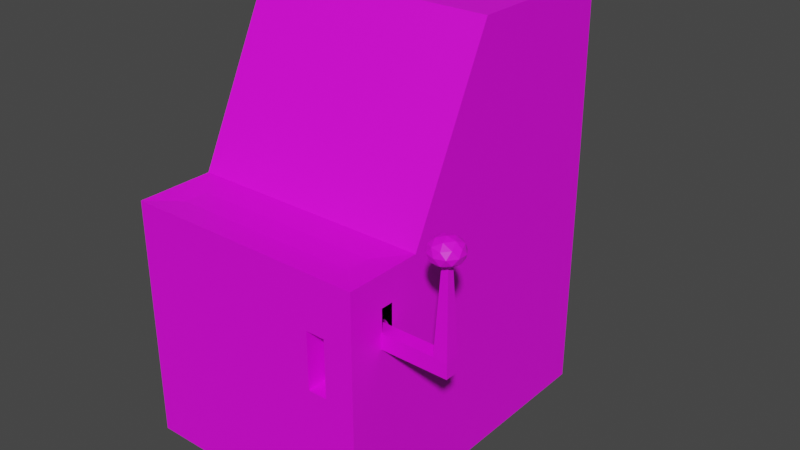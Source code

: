 # Source: ArcadeMachine.blend  (saved by Blender 3.5.10; exported with 4.5.12 LTS)
import bpy
from mathutils import Matrix  # noqa: F401  (used for matrix-valued properties, if any)

bpy.ops.wm.read_factory_settings(use_empty=True)
scene = bpy.context.scene
scene.name = 'Scene'

# ---- collections
col_collection = bpy.data.collections.new('Collection'); scene.collection.children.link(col_collection)

# ---- images (referenced by path relative to the original .blend; pixels are not part of the script)
import os
ASSET_DIR = os.environ.get("B2B_ASSET_DIR", "")  # directory of the original .blend (textures are referenced by path, not embedded)
HERE = os.path.dirname(os.path.abspath(__file__))  # packed textures are extracted next to this script under _unpacked/

def load_image(name, relpath, width, height, colorspace="sRGB"):
    """Load a texture the original file referenced (path relative to the .blend, or extracted next to this script)."""
    p = next((c for c in (os.path.join(HERE, relpath), os.path.join(ASSET_DIR, relpath)) if relpath and os.path.exists(c)), "")
    if p:
        img = bpy.data.images.load(p, check_existing=True)
        img.name = name
    else:  # same state as the original file: an image datablock whose file is absent (Cycles renders it pink)
        img = bpy.data.images.new(name, width, height)
        img.source = "FILE"
        img.filepath = "//" + (relpath or name)
    img.colorspace_settings.name = colorspace
    return img
img_dungeons_2_texture_01_a_png = load_image('Dungeons_2_Texture_01_A.png', 'Dungeons_2_Texture_01_A.png', 1024, 1024, 'sRGB')

# ---- materials (node trees are filled in below, after node groups)
mat_material = bpy.data.materials.new('Material')
mat_material.alpha_threshold = 0.0
mat_material.use_transparent_shadow = False
mat_material.roughness = 0.5
mat_material.line_color = (0.0, 0.0, 0.0, 1.0)

# ---- material node trees
mat_material.use_nodes = True; mat_material.node_tree.nodes.clear()
_N = mat_material.node_tree.nodes; _L = mat_material.node_tree.links
n0 = _N.new('ShaderNodeOutputMaterial'); n0.name = 'Material Output'; n0.location = (300, 300)
n1 = _N.new('ShaderNodeBsdfPrincipled'); n1.name = 'Principled BSDF'; n1.location = (10, 300)
n1.distribution = 'GGX'
n1.subsurface_method = 'RANDOM_WALK_SKIN'
n1.inputs[3].default_value = 1.45
n1.inputs[27].default_value = (0.0, 0.0, 0.0, 1.0)
n1.inputs[28].default_value = 1.0
n2 = _N.new('ShaderNodeTexImage'); n2.name = 'Image Texture'; n2.location = (-332, 180)
n2.image = img_dungeons_2_texture_01_a_png
_L.new(n1.outputs[0], n0.inputs[0])
_L.new(n2.outputs[0], n1.inputs[0])
n0.is_active_output = True

# ---- world
world_world = bpy.data.worlds.new('World'); scene.world = world_world
world_world.use_nodes = True; world_world.node_tree.nodes.clear()
_N = world_world.node_tree.nodes; _L = world_world.node_tree.links
n0 = _N.new('ShaderNodeOutputWorld'); n0.name = 'World Output'; n0.location = (300, 300)
n1 = _N.new('ShaderNodeBackground'); n1.name = 'Background'; n1.location = (10, 300)
n1.inputs[0].default_value = (0.05088, 0.05088, 0.05088, 1.0)
_L.new(n1.outputs[0], n0.inputs[0])
n0.is_active_output = True
world_world.color = (0.05088, 0.05088, 0.05088)
world_world.use_sun_shadow = False
world_world.sun_shadow_jitter_overblur = 0.0

# ---- meshes
me_cube = bpy.data.meshes.new('Cube')
me_cube.from_pydata([(1.135, 1.135, 1.135), (1.135, 1.135, -1.135), (0.8849, -1.384, 1.112), (1.135, -1.135, -1.135), (-1.135, 1.135, 1.135), (-1.135, 1.135, -1.135), (-0.8849, -1.384, 1.112), (-1.135, -1.135, -1.135), (1.135, -0.3318, 2.751), (-1.135, -0.3318, 2.751), (1.135, 1.119, 2.754), (-1.135, 1.119, 2.754), (0.6889, -1.853, 0.1099), (-0.8849, -1.603, 1.112), (0.8849, -1.603, 1.112), (0.864, -1.853, 0.1099), (-0.9576, -1.056, 1.293), (0.9576, -1.056, 1.293), (0.9576, -0.4105, 2.592), (-0.9576, -0.4105, 2.592), (1.135, -1.135, 1.135), (-1.135, -1.135, 1.135), (0.864, -1.853, 0.6391), (0.6889, -1.853, 0.6391), (1.135, -1.405, 0.6173), (1.135, -1.405, 0.8486), (1.135, -1.519, 0.8486), (1.135, -1.519, 0.6173), (-1.135, -1.853, -1.135), (-1.135, -1.853, 1.135), (1.135, -1.853, 1.135), (1.135, -1.853, -1.135), (0.6889, -1.612, 0.1099), (0.6889, -1.612, 0.6391), (0.864, -1.612, 0.6391), (0.864, -1.612, 0.1099)], [], [(0, 4, 11, 10), (21, 7, 28, 29), (7, 21, 4, 5), (5, 1, 3, 7), (1, 0, 20, 3), (5, 4, 0, 1), (10, 11, 9, 8), (16, 17, 18, 19), (4, 21, 9, 11), (20, 0, 10, 8), (23, 12, 32, 33), (7, 3, 31, 28), (2, 6, 13, 14), (21, 20, 17, 16), (20, 8, 18, 17), (8, 9, 19, 18), (9, 21, 16, 19), (6, 2, 20, 21), (14, 13, 29, 30), (13, 6, 21, 29), (2, 14, 30, 20), (3, 20, 25, 24), (20, 30, 26, 25), (30, 31, 27, 26), (31, 3, 24, 27), (12, 23, 29, 28), (22, 15, 31, 30), (23, 22, 30, 29), (15, 12, 28, 31), (35, 34, 33, 32), (12, 15, 35, 32), (15, 22, 34, 35), (22, 23, 33, 34)])
_uv = me_cube.uv_layers.new(name='UVMap')
_uv.uv.foreach_set('vector', [0.3829, 0.1493, 0.3829, 0.1473, 0.3829, 0.1473, 0.3829, 0.1493, 0.3829, 0.1453, 0.3809, 0.1453, 0.3809, 0.1453, 0.3829, 0.1453, 0.3809, 0.1453, 0.3829, 0.1453, 0.3829, 0.1473, 0.3809, 0.1473, 0.3789, 0.1493, 0.3809, 0.1493, 0.3809, 0.1514, 0.3789, 0.1514, 0.3809, 0.1493, 0.3829, 0.1493, 0.3829, 0.1514, 0.3809, 0.1514, 0.3809, 0.1473, 0.3829, 0.1473, 0.3829, 0.1493, 0.3809, 0.1493, 0.3829, 0.1493, 0.3849, 0.1493, 0.3849, 0.1514, 0.3829, 0.1514, 0.0186, 0.00595, 0.0186, 0.004246, 0.0186, 0.004246, 0.0186, 0.00595, 0.3829, 0.1473, 0.3829, 0.1453, 0.3829, 0.1453, 0.3829, 0.1473, 0.3829, 0.1514, 0.3829, 0.1493, 0.3829, 0.1493, 0.3829, 0.1514, 0.01333, 0.0128, 0.01193, 0.0128, 0.01193, 0.0128, 0.01333, 0.0128, 0.3789, 0.1514, 0.3809, 0.1514, 0.3809, 0.1514, 0.3789, 0.1514, 0.4095, 0.03111, 0.4095, 0.03268, 0.4095, 0.03268, 0.4095, 0.03111, 0.3829, 0.1534, 0.3829, 0.1514, 0.3829, 0.1515, 0.3829, 0.1532, 0.3829, 0.1514, 0.3829, 0.1514, 0.3829, 0.1515, 0.3829, 0.1515, 0.3829, 0.1514, 0.3829, 0.1534, 0.3829, 0.1532, 0.3829, 0.1515, 0.3829, 0.1534, 0.3829, 0.1534, 0.3829, 0.1532, 0.3829, 0.1532, 0.3829, 0.1532, 0.3829, 0.1516, 0.3829, 0.1514, 0.3829, 0.1534, 0.3829, 0.1516, 0.3829, 0.1532, 0.3829, 0.1534, 0.3829, 0.1514, 0.3829, 0.1532, 0.3829, 0.1532, 0.3829, 0.1534, 0.3829, 0.1534, 0.3829, 0.1516, 0.3829, 0.1516, 0.3829, 0.1514, 0.3829, 0.1514, 0.3809, 0.1514, 0.3829, 0.1514, 0.3827, 0.1514, 0.3811, 0.1514, 0.3829, 0.1514, 0.3829, 0.1514, 0.3827, 0.1514, 0.3827, 0.1514, 0.3829, 0.1514, 0.3809, 0.1514, 0.3811, 0.1514, 0.3827, 0.1514, 0.3809, 0.1514, 0.3809, 0.1514, 0.3811, 0.1514, 0.3811, 0.1514, 0.3812, 0.1531, 0.3826, 0.1531, 0.3829, 0.1534, 0.3809, 0.1534, 0.3826, 0.1517, 0.3812, 0.1517, 0.3809, 0.1514, 0.3829, 0.1514, 0.3826, 0.1531, 0.3826, 0.1517, 0.3829, 0.1514, 0.3829, 0.1534, 0.3812, 0.1517, 0.3812, 0.1531, 0.3809, 0.1534, 0.3809, 0.1514, 0.01193, 0.01141, 0.01333, 0.01141, 0.01333, 0.0128, 0.01193, 0.0128, 0.01193, 0.0128, 0.01193, 0.01141, 0.01193, 0.01141, 0.01193, 0.0128, 0.01193, 0.01141, 0.01333, 0.01141, 0.01333, 0.01141, 0.01193, 0.01141, 0.01333, 0.01141, 0.01333, 0.0128, 0.01333, 0.0128, 0.01333, 0.01141])
me_cube.materials.append(mat_material)
me_cube.use_mirror_vertex_groups = False
me_cube.update()
me_cube_002 = bpy.data.meshes.new('Cube.002')
me_cube_002.from_pydata([(1.0, 1.0, 1.0), (1.0, 1.0, -1.0), (1.0, -1.0, 1.0), (1.0, -1.0, -1.0), (-1.0, 1.0, 1.0), (-1.0, 1.0, -1.0), (-1.0, -1.0, 1.0), (-1.0, -1.0, -1.0), (2.226, 1.0, 1.0), (2.226, 1.0, -1.0), (2.226, -1.0, 1.0), (2.226, -1.0, -1.0), (2.732, 1.0, 1.0), (2.732, 1.0, -1.0), (2.732, -1.0, 1.0), (2.732, -1.0, -1.0), (2.389, 0.3551, 13.28), (2.389, -0.3551, 13.28), (2.569, 0.3551, 13.28), (2.569, -0.3551, 13.28), (2.452, -0.06564, 11.45), (2.879, -1.298, 12.34), (2.289, -2.06, 12.34), (1.925, -0.06564, 12.34), (2.289, 1.928, 12.34), (2.879, 1.167, 12.34), (2.615, -2.06, 13.79), (2.026, -1.298, 13.79), (2.026, 1.167, 13.79), (2.615, 1.928, 13.79), (2.98, -0.06564, 13.79), (2.452, -0.06564, 14.69), (2.357, -1.238, 11.69), (2.703, -0.79, 11.69), (2.607, -1.962, 12.21), (2.954, -0.06564, 12.21), (2.703, 0.6587, 11.69), (2.142, -0.06564, 11.69), (2.047, -1.238, 12.21), (2.357, 1.106, 11.69), (2.047, 1.106, 12.21), (2.607, 1.831, 12.21), (3.013, -0.79, 13.07), (3.013, 0.6587, 13.07), (2.452, -2.41, 13.07), (2.799, -1.962, 13.07), (1.892, -0.79, 13.07), (2.106, -1.962, 13.07), (2.106, 1.831, 13.07), (1.892, 0.6587, 13.07), (2.799, 1.831, 13.07), (2.452, 2.278, 13.07), (2.858, -1.238, 13.92), (2.297, -1.962, 13.92), (1.951, -0.06564, 13.92), (2.297, 1.831, 13.92), (2.858, 1.106, 13.92), (2.548, -1.238, 14.45), (2.762, -0.06564, 14.45), (2.202, -0.79, 14.45), (2.202, 0.6587, 14.45), (2.548, 1.106, 14.45)], [], [(0, 4, 6, 2), (3, 2, 6, 7), (7, 6, 4, 5), (5, 1, 3, 7), (2, 3, 11, 10), (5, 4, 0, 1), (8, 10, 17, 16), (1, 0, 8, 9), (3, 1, 9, 11), (0, 2, 10, 8), (13, 12, 14, 15), (9, 8, 12, 13), (11, 9, 13, 15), (10, 11, 15, 14), (16, 17, 19, 18), (12, 8, 16, 18), (10, 14, 19, 17), (14, 12, 18, 19), (20, 33, 32), (21, 33, 35), (20, 32, 37), (20, 37, 39), (20, 39, 36), (21, 35, 42), (22, 34, 44), (23, 38, 46), (24, 40, 48), (25, 41, 50), (21, 42, 45), (22, 44, 47), (23, 46, 49), (24, 48, 51), (25, 50, 43), (26, 52, 57), (27, 53, 59), (28, 54, 60), (29, 55, 61), (30, 56, 58), (58, 61, 31), (58, 56, 61), (56, 29, 61), (61, 60, 31), (61, 55, 60), (55, 28, 60), (60, 59, 31), (60, 54, 59), (54, 27, 59), (59, 57, 31), (59, 53, 57), (53, 26, 57), (57, 58, 31), (57, 52, 58), (52, 30, 58), (43, 56, 30), (43, 50, 56), (50, 29, 56), (51, 55, 29), (51, 48, 55), (48, 28, 55), (49, 54, 28), (49, 46, 54), (46, 27, 54), (47, 53, 27), (47, 44, 53), (44, 26, 53), (45, 52, 26), (45, 42, 52), (42, 30, 52), (50, 51, 29), (50, 41, 51), (41, 24, 51), (48, 49, 28), (48, 40, 49), (40, 23, 49), (46, 47, 27), (46, 38, 47), (38, 22, 47), (44, 45, 26), (44, 34, 45), (34, 21, 45), (42, 43, 30), (42, 35, 43), (35, 25, 43), (36, 41, 25), (36, 39, 41), (39, 24, 41), (39, 40, 24), (39, 37, 40), (37, 23, 40), (37, 38, 23), (37, 32, 38), (32, 22, 38), (35, 36, 25), (35, 33, 36), (33, 20, 36), (32, 34, 22), (32, 33, 34), (33, 21, 34)])
_uv = me_cube_002.uv_layers.new(name='UVMap')
_uv.uv.foreach_set('vector', [0.3841, 0.1408, 0.3766, 0.1434, 0.3775, 0.1504, 0.3841, 0.1525, 0.3723, 0.1525, 0.3841, 0.1525, 0.3793, 0.1477, 0.3791, 0.1476, 0.3778, 0.1452, 0.3806, 0.1399, 0.3809, 0.1431, 0.3762, 0.1496, 0.3757, 0.1455, 0.3723, 0.1408, 0.3723, 0.1525, 0.3794, 0.1476, 0.3841, 0.1525, 0.3723, 0.1525, 0.3723, 0.1525, 0.3841, 0.1525, 0.3762, 0.1496, 0.3809, 0.1431, 0.3841, 0.1408, 0.3723, 0.1408, 0.3841, 0.1408, 0.3841, 0.1525, 0.3841, 0.1525, 0.3841, 0.1408, 0.3723, 0.1408, 0.3841, 0.1408, 0.3841, 0.1408, 0.3723, 0.1408, 0.3723, 0.1525, 0.3723, 0.1408, 0.3723, 0.1408, 0.3723, 0.1525, 0.3841, 0.1408, 0.3841, 0.1525, 0.3841, 0.1525, 0.3841, 0.1408, 0.3723, 0.1408, 0.3841, 0.1408, 0.3841, 0.1525, 0.3723, 0.1525, 0.3723, 0.1408, 0.3841, 0.1408, 0.3841, 0.1408, 0.3723, 0.1408, 0.3723, 0.1525, 0.3723, 0.1408, 0.3723, 0.1408, 0.3723, 0.1525, 0.3841, 0.1525, 0.3723, 0.1525, 0.3723, 0.1525, 0.3841, 0.1525, 0.3841, 0.1408, 0.3841, 0.1525, 0.3841, 0.1525, 0.3841, 0.1408, 0.3841, 0.1408, 0.3841, 0.1408, 0.3841, 0.1408, 0.3841, 0.1408, 0.3841, 0.1525, 0.3841, 0.1525, 0.3841, 0.1525, 0.3841, 0.1525, 0.3841, 0.1525, 0.3841, 0.1408, 0.3841, 0.1408, 0.3841, 0.1525, 0.3097, 0.3838, 0.3098, 0.384, 0.3096, 0.384, 0.3099, 0.3842, 0.3101, 0.384, 0.3102, 0.3842, 0.3116, 0.3838, 0.3117, 0.384, 0.3114, 0.384, 0.3111, 0.3838, 0.3112, 0.384, 0.311, 0.384, 0.3106, 0.3838, 0.3107, 0.384, 0.3105, 0.384, 0.3099, 0.3842, 0.3102, 0.3842, 0.3101, 0.3844, 0.3095, 0.3842, 0.3097, 0.3842, 0.3096, 0.3844, 0.3113, 0.3842, 0.3116, 0.3842, 0.3114, 0.3844, 0.3109, 0.3842, 0.3111, 0.3842, 0.311, 0.3844, 0.3104, 0.3842, 0.3106, 0.3842, 0.3105, 0.3844, 0.3099, 0.3842, 0.3101, 0.3844, 0.3098, 0.3844, 0.3095, 0.3842, 0.3096, 0.3844, 0.3094, 0.3844, 0.3113, 0.3842, 0.3114, 0.3844, 0.3112, 0.3844, 0.3109, 0.3842, 0.311, 0.3844, 0.3107, 0.3844, 0.3104, 0.3842, 0.3105, 0.3844, 0.3103, 0.3844, 0.3097, 0.3846, 0.3099, 0.3846, 0.3098, 0.3848, 0.3093, 0.3846, 0.3095, 0.3846, 0.3094, 0.3848, 0.3111, 0.3846, 0.3113, 0.3846, 0.3112, 0.3848, 0.3106, 0.3846, 0.3109, 0.3846, 0.3107, 0.3848, 0.3102, 0.3846, 0.3104, 0.3846, 0.3103, 0.3848, 0.3103, 0.3848, 0.3105, 0.3848, 0.3104, 0.385, 0.3103, 0.3848, 0.3104, 0.3846, 0.3105, 0.3848, 0.3104, 0.3846, 0.3106, 0.3846, 0.3105, 0.3848, 0.3107, 0.3848, 0.311, 0.3848, 0.3109, 0.385, 0.3107, 0.3848, 0.3109, 0.3846, 0.311, 0.3848, 0.3109, 0.3846, 0.3111, 0.3846, 0.311, 0.3848, 0.3112, 0.3848, 0.3114, 0.3848, 0.3113, 0.385, 0.3112, 0.3848, 0.3113, 0.3846, 0.3114, 0.3848, 0.3113, 0.3846, 0.3116, 0.3846, 0.3114, 0.3848, 0.3094, 0.3848, 0.3096, 0.3848, 0.3095, 0.385, 0.3094, 0.3848, 0.3095, 0.3846, 0.3096, 0.3848, 0.3095, 0.3846, 0.3097, 0.3846, 0.3096, 0.3848, 0.3098, 0.3848, 0.3101, 0.3848, 0.3099, 0.385, 0.3098, 0.3848, 0.3099, 0.3846, 0.3101, 0.3848, 0.3099, 0.3846, 0.3102, 0.3846, 0.3101, 0.3848, 0.3103, 0.3844, 0.3104, 0.3846, 0.3102, 0.3846, 0.3103, 0.3844, 0.3105, 0.3844, 0.3104, 0.3846, 0.3105, 0.3844, 0.3106, 0.3846, 0.3104, 0.3846, 0.3107, 0.3844, 0.3109, 0.3846, 0.3106, 0.3846, 0.3107, 0.3844, 0.311, 0.3844, 0.3109, 0.3846, 0.311, 0.3844, 0.3111, 0.3846, 0.3109, 0.3846, 0.3112, 0.3844, 0.3113, 0.3846, 0.3111, 0.3846, 0.3112, 0.3844, 0.3114, 0.3844, 0.3113, 0.3846, 0.3114, 0.3844, 0.3116, 0.3846, 0.3113, 0.3846, 0.3094, 0.3844, 0.3095, 0.3846, 0.3093, 0.3846, 0.3094, 0.3844, 0.3096, 0.3844, 0.3095, 0.3846, 0.3096, 0.3844, 0.3097, 0.3846, 0.3095, 0.3846, 0.3098, 0.3844, 0.3099, 0.3846, 0.3097, 0.3846, 0.3098, 0.3844, 0.3101, 0.3844, 0.3099, 0.3846, 0.3101, 0.3844, 0.3102, 0.3846, 0.3099, 0.3846, 0.3105, 0.3844, 0.3107, 0.3844, 0.3106, 0.3846, 0.3105, 0.3844, 0.3106, 0.3842, 0.3107, 0.3844, 0.3106, 0.3842, 0.3109, 0.3842, 0.3107, 0.3844, 0.311, 0.3844, 0.3112, 0.3844, 0.3111, 0.3846, 0.311, 0.3844, 0.3111, 0.3842, 0.3112, 0.3844, 0.3111, 0.3842, 0.3113, 0.3842, 0.3112, 0.3844, 0.3114, 0.3844, 0.3117, 0.3844, 0.3116, 0.3846, 0.3114, 0.3844, 0.3116, 0.3842, 0.3117, 0.3844, 0.3116, 0.3842, 0.3118, 0.3842, 0.3117, 0.3844, 0.3096, 0.3844, 0.3098, 0.3844, 0.3097, 0.3846, 0.3096, 0.3844, 0.3097, 0.3842, 0.3098, 0.3844, 0.3097, 0.3842, 0.3099, 0.3842, 0.3098, 0.3844, 0.3101, 0.3844, 0.3103, 0.3844, 0.3102, 0.3846, 0.3101, 0.3844, 0.3102, 0.3842, 0.3103, 0.3844, 0.3102, 0.3842, 0.3104, 0.3842, 0.3103, 0.3844, 0.3105, 0.384, 0.3106, 0.3842, 0.3104, 0.3842, 0.3105, 0.384, 0.3107, 0.384, 0.3106, 0.3842, 0.3107, 0.384, 0.3109, 0.3842, 0.3106, 0.3842, 0.311, 0.384, 0.3111, 0.3842, 0.3109, 0.3842, 0.311, 0.384, 0.3112, 0.384, 0.3111, 0.3842, 0.3112, 0.384, 0.3113, 0.3842, 0.3111, 0.3842, 0.3114, 0.384, 0.3116, 0.3842, 0.3113, 0.3842, 0.3114, 0.384, 0.3117, 0.384, 0.3116, 0.3842, 0.3117, 0.384, 0.3118, 0.3842, 0.3116, 0.3842, 0.3102, 0.3842, 0.3103, 0.384, 0.3104, 0.3842, 0.3102, 0.3842, 0.3101, 0.384, 0.3103, 0.384, 0.3101, 0.384, 0.3102, 0.3838, 0.3103, 0.384, 0.3096, 0.384, 0.3097, 0.3842, 0.3095, 0.3842, 0.3096, 0.384, 0.3098, 0.384, 0.3097, 0.3842, 0.3098, 0.384, 0.3099, 0.3842, 0.3097, 0.3842])
me_cube_002.materials.append(mat_material)
me_cube_002.use_mirror_vertex_groups = False
me_cube_002.update()
me_cylinder = bpy.data.meshes.new('Cylinder')
me_cylinder.from_pydata([(0.0, 1.0, -1.0), (0.0, 1.0, 1.0), (0.1951, 0.9808, -1.0), (0.1951, 0.9808, 1.0), (0.3827, 0.9239, -1.0), (0.3827, 0.9239, 1.0), (0.5556, 0.8315, -1.0), (0.5556, 0.8315, 1.0), (0.7071, 0.7071, -1.0), (0.7071, 0.7071, 1.0), (0.8315, 0.5556, -1.0), (0.8315, 0.5556, 1.0), (0.9239, 0.3827, -1.0), (0.9239, 0.3827, 1.0), (0.9808, 0.1951, -1.0), (0.9808, 0.1951, 1.0), (1.0, 0.0, -1.0), (1.0, 0.0, 1.0), (0.9808, -0.1951, -1.0), (0.9808, -0.1951, 1.0), (0.9239, -0.3827, -1.0), (0.9239, -0.3827, 1.0), (0.8315, -0.5556, -1.0), (0.8315, -0.5556, 1.0), (0.7071, -0.7071, -1.0), (0.7071, -0.7071, 1.0), (0.5556, -0.8315, -1.0), (0.5556, -0.8315, 1.0), (0.3827, -0.9239, -1.0), (0.3827, -0.9239, 1.0), (0.1951, -0.9808, -1.0), (0.1951, -0.9808, 1.0), (0.0, -1.0, -1.0), (0.0, -1.0, 1.0), (-0.1951, -0.9808, -1.0), (-0.1951, -0.9808, 1.0), (-0.3827, -0.9239, -1.0), (-0.3827, -0.9239, 1.0), (-0.5556, -0.8315, -1.0), (-0.5556, -0.8315, 1.0), (-0.7071, -0.7071, -1.0), (-0.7071, -0.7071, 1.0), (-0.8315, -0.5556, -1.0), (-0.8315, -0.5556, 1.0), (-0.9239, -0.3827, -1.0), (-0.9239, -0.3827, 1.0), (-0.9808, -0.1951, -1.0), (-0.9808, -0.1951, 1.0), (-1.0, 0.0, -1.0), (-1.0, 0.0, 1.0), (-0.9808, 0.1951, -1.0), (-0.9808, 0.1951, 1.0), (-0.9239, 0.3827, -1.0), (-0.9239, 0.3827, 1.0), (-0.8315, 0.5556, -1.0), (-0.8315, 0.5556, 1.0), (-0.7071, 0.7071, -1.0), (-0.7071, 0.7071, 1.0), (-0.5556, 0.8315, -1.0), (-0.5556, 0.8315, 1.0), (-0.3827, 0.9239, -1.0), (-0.3827, 0.9239, 1.0), (-0.1951, 0.9808, -1.0), (-0.1951, 0.9808, 1.0)], [], [(0, 1, 3, 2), (2, 3, 5, 4), (4, 5, 7, 6), (6, 7, 9, 8), (8, 9, 11, 10), (10, 11, 13, 12), (12, 13, 15, 14), (14, 15, 17, 16), (16, 17, 19, 18), (18, 19, 21, 20), (20, 21, 23, 22), (22, 23, 25, 24), (24, 25, 27, 26), (26, 27, 29, 28), (28, 29, 31, 30), (30, 31, 33, 32), (32, 33, 35, 34), (34, 35, 37, 36), (36, 37, 39, 38), (38, 39, 41, 40), (40, 41, 43, 42), (42, 43, 45, 44), (44, 45, 47, 46), (46, 47, 49, 48), (48, 49, 51, 50), (50, 51, 53, 52), (52, 53, 55, 54), (54, 55, 57, 56), (56, 57, 59, 58), (58, 59, 61, 60), (60, 61, 63, 62), (62, 63, 1, 0), (3, 1, 63), (62, 0, 2), (60, 62, 2), (40, 26, 36), (2, 4, 6), (58, 2, 6), (56, 58, 6), (58, 60, 2), (6, 8, 10), (54, 6, 10), (52, 54, 10), (52, 10, 12), (50, 52, 12), (50, 12, 14), (48, 50, 14), (48, 14, 16), (46, 48, 16), (46, 16, 18), (44, 46, 18), (44, 18, 20), (42, 44, 20), (42, 20, 22), (40, 42, 22), (24, 26, 22), (54, 56, 6), (26, 40, 22), (38, 40, 36), (36, 26, 28), (34, 36, 28), (34, 28, 30), (32, 34, 30), (5, 3, 63), (25, 39, 29), (63, 61, 59), (7, 63, 59), (9, 7, 59), (7, 5, 63), (59, 57, 55), (11, 59, 55), (13, 11, 55), (13, 55, 53), (15, 13, 53), (15, 53, 51), (17, 15, 51), (17, 51, 49), (19, 17, 49), (19, 49, 47), (21, 19, 47), (21, 47, 45), (23, 21, 45), (23, 45, 43), (25, 23, 43), (41, 39, 43), (11, 9, 59), (39, 25, 43), (27, 25, 29), (29, 39, 37), (31, 29, 37), (31, 37, 35), (33, 31, 35)])
_uv = me_cylinder.uv_layers.new(name='UVMap')
_uv.uv.foreach_set('vector', [0.2177, 0.4681, 0.2177, 0.469, 0.2176, 0.469, 0.2176, 0.4681, 0.2176, 0.4681, 0.2176, 0.469, 0.2176, 0.469, 0.2176, 0.4681, 0.2176, 0.4681, 0.2176, 0.469, 0.2175, 0.469, 0.2175, 0.4681, 0.2175, 0.4681, 0.2175, 0.469, 0.2175, 0.469, 0.2175, 0.4681, 0.2175, 0.4681, 0.2175, 0.469, 0.2174, 0.469, 0.2174, 0.4681, 0.2174, 0.4681, 0.2174, 0.469, 0.2173, 0.469, 0.2173, 0.4681, 0.2173, 0.4681, 0.2173, 0.469, 0.2173, 0.469, 0.2173, 0.4681, 0.2173, 0.4681, 0.2173, 0.469, 0.2172, 0.469, 0.2172, 0.4681, 0.2172, 0.4681, 0.2172, 0.469, 0.2172, 0.469, 0.2172, 0.4681, 0.2172, 0.4681, 0.2172, 0.469, 0.2171, 0.469, 0.2171, 0.4681, 0.2171, 0.4681, 0.2171, 0.469, 0.2171, 0.469, 0.2171, 0.4681, 0.2171, 0.4681, 0.2171, 0.469, 0.217, 0.469, 0.217, 0.4681, 0.217, 0.4681, 0.217, 0.469, 0.217, 0.469, 0.217, 0.4681, 0.217, 0.4681, 0.217, 0.469, 0.2169, 0.469, 0.2169, 0.4681, 0.2169, 0.4681, 0.2169, 0.469, 0.2168, 0.469, 0.2168, 0.4681, 0.2168, 0.4681, 0.2168, 0.469, 0.2168, 0.469, 0.2168, 0.4681, 0.2168, 0.4681, 0.2168, 0.469, 0.2167, 0.469, 0.2167, 0.4681, 0.2167, 0.4681, 0.2167, 0.469, 0.2167, 0.469, 0.2167, 0.4681, 0.2167, 0.4681, 0.2167, 0.469, 0.2166, 0.469, 0.2166, 0.4681, 0.2166, 0.4681, 0.2166, 0.469, 0.2166, 0.469, 0.2166, 0.4681, 0.2166, 0.4681, 0.2166, 0.469, 0.2165, 0.469, 0.2165, 0.4681, 0.2165, 0.4681, 0.2165, 0.469, 0.2165, 0.469, 0.2165, 0.4681, 0.2165, 0.4681, 0.2165, 0.469, 0.2164, 0.469, 0.2164, 0.4681, 0.2164, 0.4681, 0.2164, 0.469, 0.2163, 0.469, 0.2163, 0.4681, 0.2163, 0.4681, 0.2163, 0.469, 0.2163, 0.469, 0.2163, 0.4681, 0.2163, 0.4681, 0.2163, 0.469, 0.2162, 0.469, 0.2162, 0.4681, 0.2162, 0.4681, 0.2162, 0.469, 0.2162, 0.469, 0.2162, 0.4681, 0.2162, 0.4681, 0.2162, 0.469, 0.2161, 0.469, 0.2161, 0.4681, 0.2161, 0.4681, 0.2161, 0.469, 0.2161, 0.469, 0.2161, 0.4681, 0.2161, 0.4681, 0.2161, 0.469, 0.216, 0.469, 0.216, 0.4681, 0.216, 0.4681, 0.216, 0.469, 0.216, 0.469, 0.216, 0.4681, 0.216, 0.4681, 0.216, 0.469, 0.2159, 0.469, 0.2159, 0.4681, 0.2159, 0.4672, 0.2159, 0.4672, 0.2159, 0.4672, 0.2159, 0.4672, 0.2159, 0.4672, 0.2159, 0.4672, 0.2159, 0.4672, 0.2159, 0.4672, 0.2159, 0.4672, 0.2159, 0.4672, 0.2159, 0.4672, 0.2159, 0.4672, 0.2159, 0.4672, 0.2159, 0.4672, 0.2159, 0.4672, 0.2159, 0.4672, 0.2159, 0.4672, 0.2159, 0.4672, 0.2159, 0.4672, 0.2159, 0.4672, 0.2159, 0.4672, 0.2159, 0.4672, 0.2159, 0.4672, 0.2159, 0.4672, 0.2159, 0.4672, 0.2159, 0.4672, 0.2159, 0.4672, 0.2159, 0.4672, 0.2159, 0.4672, 0.2159, 0.4672, 0.2159, 0.4672, 0.2159, 0.4672, 0.2159, 0.4672, 0.2159, 0.4672, 0.2159, 0.4672, 0.2159, 0.4672, 0.2159, 0.4672, 0.2159, 0.4672, 0.2159, 0.4672, 0.2159, 0.4672, 0.2159, 0.4672, 0.2159, 0.4672, 0.2159, 0.4672, 0.2159, 0.4672, 0.2159, 0.4672, 0.2159, 0.4672, 0.2159, 0.4672, 0.2159, 0.4672, 0.2159, 0.4672, 0.2159, 0.4672, 0.2159, 0.4672, 0.2159, 0.4672, 0.2159, 0.4672, 0.2159, 0.4672, 0.2159, 0.4672, 0.2159, 0.4672, 0.2159, 0.4672, 0.2159, 0.4672, 0.2159, 0.4672, 0.2159, 0.4672, 0.2159, 0.4672, 0.2159, 0.4672, 0.2159, 0.4672, 0.2159, 0.4672, 0.2159, 0.4672, 0.2159, 0.4672, 0.2159, 0.4672, 0.2159, 0.4672, 0.2159, 0.4672, 0.2159, 0.4672, 0.2159, 0.4672, 0.2159, 0.4672, 0.2159, 0.4672, 0.2159, 0.4672, 0.2159, 0.4672, 0.2159, 0.4672, 0.2159, 0.4672, 0.2159, 0.4672, 0.2159, 0.4672, 0.2159, 0.4672, 0.2159, 0.4672, 0.2159, 0.4672, 0.2159, 0.4672, 0.2159, 0.4672, 0.2159, 0.4672, 0.2159, 0.4672, 0.2159, 0.4672, 0.2159, 0.4672, 0.2159, 0.4672, 0.2159, 0.4672, 0.2159, 0.4672, 0.2159, 0.4672, 0.2159, 0.4672, 0.2159, 0.4672, 0.2159, 0.4672, 0.2159, 0.4672, 0.2159, 0.4672, 0.2159, 0.4672, 0.2159, 0.4672, 0.2159, 0.4672, 0.2159, 0.4672, 0.2159, 0.4672, 0.2159, 0.4672, 0.2159, 0.4672, 0.2159, 0.4672, 0.2159, 0.4672, 0.2159, 0.4672, 0.2159, 0.4672, 0.2159, 0.4672, 0.2159, 0.4672, 0.2159, 0.4672, 0.2159, 0.4672, 0.2159, 0.4672, 0.2159, 0.4672, 0.2159, 0.4672, 0.2159, 0.4672, 0.2159, 0.4672, 0.2159, 0.4672, 0.2159, 0.4672, 0.2159, 0.4672, 0.2159, 0.4672, 0.2159, 0.4672, 0.2159, 0.4672, 0.2159, 0.4672, 0.2159, 0.4672, 0.2159, 0.4672, 0.2159, 0.4672, 0.2159, 0.4672, 0.2159, 0.4672, 0.2159, 0.4672, 0.2159, 0.4672, 0.2159, 0.4672, 0.2159, 0.4672, 0.2159, 0.4672, 0.2159, 0.4672, 0.2159, 0.4672, 0.2159, 0.4672, 0.2159, 0.4672, 0.2159, 0.4672, 0.2159, 0.4672, 0.2159, 0.4672, 0.2159, 0.4672, 0.2159, 0.4672, 0.2159, 0.4672, 0.2159, 0.4672, 0.2159, 0.4672, 0.2159, 0.4672, 0.2159, 0.4672, 0.2159, 0.4672, 0.2159, 0.4672, 0.2159, 0.4672, 0.2159, 0.4672, 0.2159, 0.4672, 0.2159, 0.4672, 0.2159, 0.4672, 0.2159, 0.4672, 0.2159, 0.4672, 0.2159, 0.4672, 0.2159, 0.4672, 0.2159, 0.4672, 0.2159, 0.4672, 0.2159, 0.4672, 0.2159, 0.4672, 0.2159, 0.4672, 0.2159, 0.4672, 0.2159, 0.4672, 0.2159, 0.4672, 0.2159, 0.4672, 0.2159, 0.4672, 0.2159, 0.4672, 0.2159, 0.4672, 0.2159, 0.4672, 0.2159, 0.4672, 0.2159, 0.4672, 0.2159, 0.4672, 0.2159, 0.4672, 0.2159, 0.4672, 0.2159, 0.4672, 0.2159, 0.4672, 0.2159, 0.4672])
me_cylinder.materials.append(mat_material)
me_cylinder.update()

# ---- objects
ob_cube = bpy.data.objects.new('Cube', me_cube)
ob_cube_001 = bpy.data.objects.new('Cube.001', me_cube_002)
ob_cylinder = bpy.data.objects.new('Cylinder', me_cylinder)

# ---- transforms, parenting, visibility, modifiers, constraints
ob_cube.location = (0.0, 0.0, 0.08234)
ob_cube.lock_rotations_4d = False
ob_cube.empty_display_type = 'ARROWS'
ob_cube.lineart.crease_threshold = 0.0
ob_cube_001.location = (1.062, -1.467, 0.6555)
ob_cube_001.scale = (0.2487, 0.06257, 0.07023)
ob_cube_001.lock_rotations_4d = False
ob_cube_001.empty_display_type = 'ARROWS'
ob_cube_001.lineart.crease_threshold = 0.0
ob_cylinder.location = (0.7822, -1.327, 0.373)
ob_cylinder.rotation_euler = (-4.963e-05, 1.574, -4.95e-05)
ob_cylinder.scale = (0.249, 0.249, 0.05698)

# ---- collection membership
col_collection.objects.link(ob_cube)
col_collection.objects.link(ob_cube_001)
col_collection.objects.link(ob_cylinder)

# ---- scene / render settings (as saved in the file)
scene.frame_start = 1; scene.frame_end = 50; scene.frame_set(24)
scene.render.engine = 'BLENDER_EEVEE_NEXT'
scene.cycles.sampling_pattern = 'TABULATED_SOBOL'
scene.view_settings.view_transform = 'Filmic'
bpy.context.view_layer.update()

# ---- added for rendering (the .blend has no active camera and no usable light): camera, sun
cam_auto = bpy.data.cameras.new('AutoCamera')
cam_auto.lens = 50.0
cam_auto.sensor_width = 36.0
cam_auto.clip_end = 1000.0
ob_auto_camera = bpy.data.objects.new('AutoCamera', cam_auto)
scene.collection.objects.link(ob_auto_camera)
ob_auto_camera.location = (5.63128, -6.71048, 5.12621)
ob_auto_camera.rotation_euler = (1.09748, -7.21219e-08, 0.694738)
scene.camera = ob_auto_camera
light_auto_sun = bpy.data.lights.new('AutoSun', 'SUN')
light_auto_sun.energy = 3.0
light_auto_sun.angle = 0.0523599
ob_auto_sun = bpy.data.objects.new('AutoSun', light_auto_sun)
scene.collection.objects.link(ob_auto_sun)
ob_auto_sun.rotation_euler = (0.872665, 0.174533, 0.523599)
bpy.context.view_layer.update()
